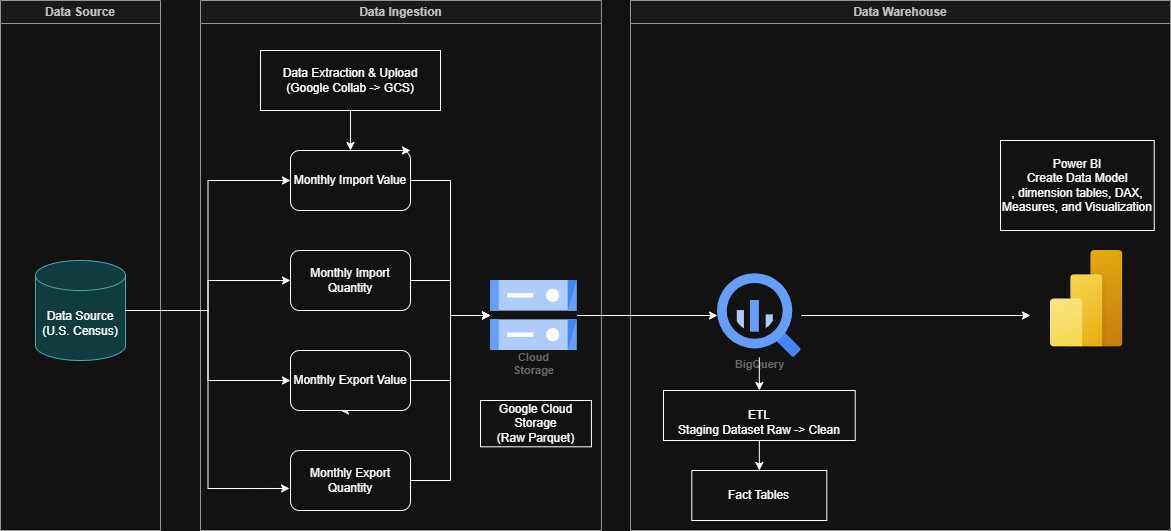

The diagram above was exported from draw.io. Its source (the exported page's mxGraphModel, read from the mxfile embedded in the PNG):
<mxGraphModel dx="828" dy="735" grid="1" gridSize="10" guides="1" tooltips="1" connect="1" arrows="1" fold="1" page="1" pageScale="1" pageWidth="850" pageHeight="1100" math="0" shadow="0">
  <root>
    <mxCell id="0" />
    <mxCell id="1" parent="0" />
    <mxCell id="cW8ZVk2rjJmsfGHxRvUj-11" value="Data Source" style="swimlane;whiteSpace=wrap;html=1;labelBackgroundColor=none;fillColor=#f5f5f5;fontColor=#333333;strokeColor=#666666;" vertex="1" parent="1">
      <mxGeometry y="10" width="160" height="530" as="geometry" />
    </mxCell>
    <mxCell id="g-tHpho5YYe8AvnxzPdt-1" value="Data Source (U.S. Census)" style="shape=cylinder3;whiteSpace=wrap;html=1;boundedLbl=1;backgroundOutline=1;size=15;fillColor=#b0e3e6;strokeColor=#0e8088;" parent="cW8ZVk2rjJmsfGHxRvUj-11" vertex="1">
      <mxGeometry x="35" y="260" width="90" height="100" as="geometry" />
    </mxCell>
    <mxCell id="cW8ZVk2rjJmsfGHxRvUj-13" value="" style="group" vertex="1" connectable="0" parent="1">
      <mxGeometry x="320" y="70" width="280.90999999999997" height="470" as="geometry" />
    </mxCell>
    <mxCell id="cW8ZVk2rjJmsfGHxRvUj-17" value="Data Ingestion" style="swimlane;whiteSpace=wrap;html=1;labelBackgroundColor=none;fillColor=#f5f5f5;fontColor=#333333;strokeColor=#666666;" vertex="1" parent="cW8ZVk2rjJmsfGHxRvUj-13">
      <mxGeometry x="-120" y="-60" width="400.90999999999997" height="530" as="geometry" />
    </mxCell>
    <mxCell id="g-tHpho5YYe8AvnxzPdt-3" value="Monthly Import Value" style="rounded=1;whiteSpace=wrap;html=1;" parent="cW8ZVk2rjJmsfGHxRvUj-17" vertex="1">
      <mxGeometry x="90" y="150" width="120" height="60" as="geometry" />
    </mxCell>
    <mxCell id="g-tHpho5YYe8AvnxzPdt-4" style="edgeStyle=orthogonalEdgeStyle;rounded=0;orthogonalLoop=1;jettySize=auto;html=1;exitX=0.75;exitY=0;exitDx=0;exitDy=0;entryX=1;entryY=0;entryDx=0;entryDy=0;" parent="cW8ZVk2rjJmsfGHxRvUj-17" source="g-tHpho5YYe8AvnxzPdt-3" target="g-tHpho5YYe8AvnxzPdt-3" edge="1">
      <mxGeometry relative="1" as="geometry" />
    </mxCell>
    <mxCell id="g-tHpho5YYe8AvnxzPdt-10" style="edgeStyle=orthogonalEdgeStyle;rounded=0;orthogonalLoop=1;jettySize=auto;html=1;exitX=0.5;exitY=1;exitDx=0;exitDy=0;" parent="cW8ZVk2rjJmsfGHxRvUj-17" source="g-tHpho5YYe8AvnxzPdt-5" edge="1">
      <mxGeometry relative="1" as="geometry">
        <mxPoint x="140" y="410" as="targetPoint" />
      </mxGeometry>
    </mxCell>
    <mxCell id="g-tHpho5YYe8AvnxzPdt-5" value="Monthly Export Value" style="rounded=1;whiteSpace=wrap;html=1;" parent="cW8ZVk2rjJmsfGHxRvUj-17" vertex="1">
      <mxGeometry x="90" y="350" width="120" height="60" as="geometry" />
    </mxCell>
    <mxCell id="g-tHpho5YYe8AvnxzPdt-7" value="Monthly Export Quantity" style="rounded=1;whiteSpace=wrap;html=1;" parent="cW8ZVk2rjJmsfGHxRvUj-17" vertex="1">
      <mxGeometry x="90" y="450" width="120" height="60" as="geometry" />
    </mxCell>
    <mxCell id="g-tHpho5YYe8AvnxzPdt-8" value="Monthly Import Quantity" style="rounded=1;whiteSpace=wrap;html=1;" parent="cW8ZVk2rjJmsfGHxRvUj-17" vertex="1">
      <mxGeometry x="90" y="250" width="120" height="60" as="geometry" />
    </mxCell>
    <mxCell id="cW8ZVk2rjJmsfGHxRvUj-20" style="edgeStyle=orthogonalEdgeStyle;rounded=0;orthogonalLoop=1;jettySize=auto;html=1;exitX=0.5;exitY=1;exitDx=0;exitDy=0;entryX=0.5;entryY=0;entryDx=0;entryDy=0;" edge="1" parent="cW8ZVk2rjJmsfGHxRvUj-17" source="cW8ZVk2rjJmsfGHxRvUj-19" target="g-tHpho5YYe8AvnxzPdt-3">
      <mxGeometry relative="1" as="geometry" />
    </mxCell>
    <mxCell id="cW8ZVk2rjJmsfGHxRvUj-19" value="Data Extraction &amp;amp; Upload&lt;div&gt;(Google Collab -&amp;gt; GCS)&lt;/div&gt;" style="rounded=0;whiteSpace=wrap;html=1;fillColor=none;" vertex="1" parent="cW8ZVk2rjJmsfGHxRvUj-17">
      <mxGeometry x="60" y="50" width="180" height="60" as="geometry" />
    </mxCell>
    <mxCell id="9rJUnPjl8eZKsqitOZC2-5" value="Cloud&#10;Storage" style="sketch=0;html=1;verticalAlign=top;labelPosition=center;verticalLabelPosition=bottom;align=center;spacingTop=-6;fontSize=11;fontStyle=1;fontColor=#999999;shape=image;aspect=fixed;imageAspect=0;image=data:image/svg+xml,(base64 omitted: 1124 chars);" parent="cW8ZVk2rjJmsfGHxRvUj-17" vertex="1">
      <mxGeometry x="290" y="280" width="86.47" height="70" as="geometry" />
    </mxCell>
    <mxCell id="9rJUnPjl8eZKsqitOZC2-11" style="edgeStyle=orthogonalEdgeStyle;rounded=0;orthogonalLoop=1;jettySize=auto;html=1;exitX=1;exitY=0.5;exitDx=0;exitDy=0;entryX=0;entryY=0.5;entryDx=0;entryDy=0;" parent="cW8ZVk2rjJmsfGHxRvUj-17" source="g-tHpho5YYe8AvnxzPdt-8" target="9rJUnPjl8eZKsqitOZC2-5" edge="1">
      <mxGeometry relative="1" as="geometry" />
    </mxCell>
    <mxCell id="9rJUnPjl8eZKsqitOZC2-9" style="edgeStyle=orthogonalEdgeStyle;rounded=0;orthogonalLoop=1;jettySize=auto;html=1;exitX=1;exitY=0.5;exitDx=0;exitDy=0;entryX=0;entryY=0.5;entryDx=0;entryDy=0;" parent="cW8ZVk2rjJmsfGHxRvUj-17" source="g-tHpho5YYe8AvnxzPdt-7" target="9rJUnPjl8eZKsqitOZC2-5" edge="1">
      <mxGeometry relative="1" as="geometry" />
    </mxCell>
    <mxCell id="9rJUnPjl8eZKsqitOZC2-13" style="edgeStyle=orthogonalEdgeStyle;rounded=0;orthogonalLoop=1;jettySize=auto;html=1;exitX=1;exitY=0.5;exitDx=0;exitDy=0;entryX=0;entryY=0.5;entryDx=0;entryDy=0;" parent="cW8ZVk2rjJmsfGHxRvUj-17" source="g-tHpho5YYe8AvnxzPdt-5" target="9rJUnPjl8eZKsqitOZC2-5" edge="1">
      <mxGeometry relative="1" as="geometry" />
    </mxCell>
    <mxCell id="9rJUnPjl8eZKsqitOZC2-12" style="edgeStyle=orthogonalEdgeStyle;rounded=0;orthogonalLoop=1;jettySize=auto;html=1;exitX=1;exitY=0.5;exitDx=0;exitDy=0;entryX=0;entryY=0.5;entryDx=0;entryDy=0;" parent="cW8ZVk2rjJmsfGHxRvUj-17" source="g-tHpho5YYe8AvnxzPdt-3" target="9rJUnPjl8eZKsqitOZC2-5" edge="1">
      <mxGeometry relative="1" as="geometry" />
    </mxCell>
    <mxCell id="9rJUnPjl8eZKsqitOZC2-25" value="&lt;div&gt;Google Cloud Storage&lt;/div&gt;&lt;div&gt;(Raw Parquet)&lt;/div&gt;" style="rounded=0;whiteSpace=wrap;html=1;fillColor=none;" parent="cW8ZVk2rjJmsfGHxRvUj-17" vertex="1">
      <mxGeometry x="280" y="400.00000000000006" width="110.91" height="46.29" as="geometry" />
    </mxCell>
    <mxCell id="cW8ZVk2rjJmsfGHxRvUj-4" style="edgeStyle=orthogonalEdgeStyle;rounded=0;orthogonalLoop=1;jettySize=auto;html=1;exitX=1;exitY=0.5;exitDx=0;exitDy=0;exitPerimeter=0;entryX=0;entryY=0.5;entryDx=0;entryDy=0;" edge="1" parent="1" source="g-tHpho5YYe8AvnxzPdt-1" target="g-tHpho5YYe8AvnxzPdt-5">
      <mxGeometry relative="1" as="geometry" />
    </mxCell>
    <mxCell id="cW8ZVk2rjJmsfGHxRvUj-5" style="edgeStyle=orthogonalEdgeStyle;rounded=0;orthogonalLoop=1;jettySize=auto;html=1;exitX=1;exitY=0.5;exitDx=0;exitDy=0;exitPerimeter=0;entryX=0;entryY=0.5;entryDx=0;entryDy=0;" edge="1" parent="1" source="g-tHpho5YYe8AvnxzPdt-1" target="g-tHpho5YYe8AvnxzPdt-8">
      <mxGeometry relative="1" as="geometry" />
    </mxCell>
    <mxCell id="cW8ZVk2rjJmsfGHxRvUj-6" style="edgeStyle=orthogonalEdgeStyle;rounded=0;orthogonalLoop=1;jettySize=auto;html=1;exitX=1;exitY=0.5;exitDx=0;exitDy=0;exitPerimeter=0;entryX=0;entryY=0.5;entryDx=0;entryDy=0;" edge="1" parent="1" source="g-tHpho5YYe8AvnxzPdt-1" target="g-tHpho5YYe8AvnxzPdt-3">
      <mxGeometry relative="1" as="geometry" />
    </mxCell>
    <mxCell id="cW8ZVk2rjJmsfGHxRvUj-2" style="edgeStyle=orthogonalEdgeStyle;rounded=0;orthogonalLoop=1;jettySize=auto;html=1;exitX=1;exitY=0.5;exitDx=0;exitDy=0;exitPerimeter=0;entryX=-0.008;entryY=0.633;entryDx=0;entryDy=0;entryPerimeter=0;" edge="1" parent="1" source="g-tHpho5YYe8AvnxzPdt-1" target="g-tHpho5YYe8AvnxzPdt-7">
      <mxGeometry relative="1" as="geometry" />
    </mxCell>
    <mxCell id="cW8ZVk2rjJmsfGHxRvUj-26" value="Data Warehouse" style="swimlane;whiteSpace=wrap;html=1;labelBackgroundColor=none;fillColor=#f5f5f5;fontColor=#333333;strokeColor=#666666;" vertex="1" parent="1">
      <mxGeometry x="630" y="10" width="540" height="530" as="geometry" />
    </mxCell>
    <mxCell id="cW8ZVk2rjJmsfGHxRvUj-50" style="edgeStyle=orthogonalEdgeStyle;rounded=0;orthogonalLoop=1;jettySize=auto;html=1;exitX=0.5;exitY=1;exitDx=0;exitDy=0;entryX=0.5;entryY=0;entryDx=0;entryDy=0;" edge="1" parent="cW8ZVk2rjJmsfGHxRvUj-26" source="9rJUnPjl8eZKsqitOZC2-26" target="cW8ZVk2rjJmsfGHxRvUj-21">
      <mxGeometry relative="1" as="geometry" />
    </mxCell>
    <mxCell id="9rJUnPjl8eZKsqitOZC2-26" value="&lt;br&gt;&lt;div&gt;ETL&lt;/div&gt;&lt;div&gt;Staging Dataset Raw -&amp;gt; Clean&lt;/div&gt;" style="rounded=0;whiteSpace=wrap;html=1;fillColor=none;" parent="cW8ZVk2rjJmsfGHxRvUj-26" vertex="1">
      <mxGeometry x="33" y="390" width="191.69" height="50" as="geometry" />
    </mxCell>
    <mxCell id="9rJUnPjl8eZKsqitOZC2-19" value="" style="image;aspect=fixed;html=1;points=[];align=center;fontSize=12;image=img/lib/azure2/power_platform/PowerBI.svg;" parent="cW8ZVk2rjJmsfGHxRvUj-26" vertex="1">
      <mxGeometry x="419.99" y="250" width="72.49" height="96.66" as="geometry" />
    </mxCell>
    <mxCell id="9rJUnPjl8eZKsqitOZC2-28" value="Power BI&lt;div&gt;Create Data Model&lt;/div&gt;&lt;div&gt;, dimension tables, DAX, Measures, and Visualization&lt;/div&gt;" style="rounded=0;whiteSpace=wrap;html=1;fillColor=none;" parent="cW8ZVk2rjJmsfGHxRvUj-26" vertex="1">
      <mxGeometry x="370" y="140" width="153.74" height="90" as="geometry" />
    </mxCell>
    <mxCell id="cW8ZVk2rjJmsfGHxRvUj-35" value="" style="group" vertex="1" connectable="0" parent="cW8ZVk2rjJmsfGHxRvUj-26">
      <mxGeometry x="35.08999999999995" y="150" width="187.5" height="260" as="geometry" />
    </mxCell>
    <mxCell id="cW8ZVk2rjJmsfGHxRvUj-51" style="edgeStyle=orthogonalEdgeStyle;rounded=0;orthogonalLoop=1;jettySize=auto;html=1;exitX=1;exitY=0.5;exitDx=0;exitDy=0;" edge="1" parent="cW8ZVk2rjJmsfGHxRvUj-35" source="9rJUnPjl8eZKsqitOZC2-15">
      <mxGeometry relative="1" as="geometry">
        <mxPoint x="364.9100000000001" y="165" as="targetPoint" />
      </mxGeometry>
    </mxCell>
    <mxCell id="9rJUnPjl8eZKsqitOZC2-15" value="BigQuery" style="sketch=0;html=1;verticalAlign=top;labelPosition=center;verticalLabelPosition=bottom;align=center;spacingTop=-6;fontSize=11;fontStyle=1;fontColor=#999999;shape=image;aspect=fixed;imageAspect=0;image=data:image/svg+xml,(base64 omitted: 1156 chars);" parent="cW8ZVk2rjJmsfGHxRvUj-35" vertex="1">
      <mxGeometry x="51.89" y="123.14" width="83.72" height="83.72" as="geometry" />
    </mxCell>
    <mxCell id="cW8ZVk2rjJmsfGHxRvUj-21" value="Fact Tables" style="rounded=0;whiteSpace=wrap;html=1;fillColor=none;" vertex="1" parent="cW8ZVk2rjJmsfGHxRvUj-26">
      <mxGeometry x="61.34" y="470" width="135" height="50" as="geometry" />
    </mxCell>
    <mxCell id="cW8ZVk2rjJmsfGHxRvUj-49" style="edgeStyle=orthogonalEdgeStyle;rounded=0;orthogonalLoop=1;jettySize=auto;html=1;exitX=0.5;exitY=1;exitDx=0;exitDy=0;" edge="1" parent="cW8ZVk2rjJmsfGHxRvUj-26" source="9rJUnPjl8eZKsqitOZC2-15" target="9rJUnPjl8eZKsqitOZC2-26">
      <mxGeometry relative="1" as="geometry" />
    </mxCell>
    <mxCell id="cW8ZVk2rjJmsfGHxRvUj-48" style="edgeStyle=orthogonalEdgeStyle;rounded=0;orthogonalLoop=1;jettySize=auto;html=1;exitX=1;exitY=0.5;exitDx=0;exitDy=0;entryX=0;entryY=0.5;entryDx=0;entryDy=0;" edge="1" parent="1" source="9rJUnPjl8eZKsqitOZC2-5" target="9rJUnPjl8eZKsqitOZC2-15">
      <mxGeometry relative="1" as="geometry" />
    </mxCell>
  </root>
</mxGraphModel>